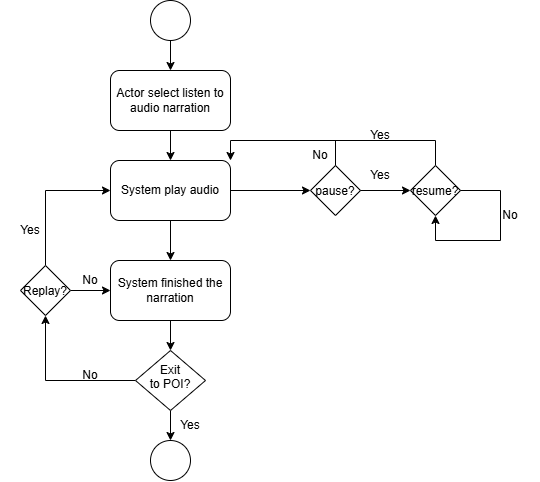

The diagram above was exported from draw.io. Its source (the exported page's mxGraphModel, read from the mxfile embedded in the PNG):
<mxGraphModel dx="774" dy="1560" grid="1" gridSize="10" guides="1" tooltips="1" connect="1" arrows="1" fold="1" page="1" pageScale="1" pageWidth="827" pageHeight="1169" math="0" shadow="0">
  <root>
    <mxCell id="0" />
    <mxCell id="1" parent="0" />
    <mxCell id="q_o8mCWaU2O_MagXJfC2-18" edge="1" parent="1" source="q_o8mCWaU2O_MagXJfC2-1" style="edgeStyle=orthogonalEdgeStyle;rounded=0;orthogonalLoop=1;jettySize=auto;html=1;exitX=0.5;exitY=1;exitDx=0;exitDy=0;entryX=0.5;entryY=0;entryDx=0;entryDy=0;" target="q_o8mCWaU2O_MagXJfC2-2">
      <mxGeometry relative="1" as="geometry" />
    </mxCell>
    <mxCell id="q_o8mCWaU2O_MagXJfC2-1" parent="1" style="ellipse;whiteSpace=wrap;html=1;shapeInside=1;aspect=fixed;" value="" vertex="1">
      <mxGeometry height="40" width="40" x="320" y="-1120" as="geometry" />
    </mxCell>
    <mxCell id="q_o8mCWaU2O_MagXJfC2-19" edge="1" parent="1" source="q_o8mCWaU2O_MagXJfC2-2" style="edgeStyle=orthogonalEdgeStyle;rounded=0;orthogonalLoop=1;jettySize=auto;html=1;exitX=0.5;exitY=1;exitDx=0;exitDy=0;entryX=0.5;entryY=0;entryDx=0;entryDy=0;" target="q_o8mCWaU2O_MagXJfC2-3">
      <mxGeometry relative="1" as="geometry" />
    </mxCell>
    <mxCell id="q_o8mCWaU2O_MagXJfC2-2" parent="1" style="rounded=1;whiteSpace=wrap;html=1;" value="Actor select listen to audio narration" vertex="1">
      <mxGeometry height="60" width="120" x="280" y="-1050" as="geometry" />
    </mxCell>
    <mxCell id="q_o8mCWaU2O_MagXJfC2-5" edge="1" parent="1" source="q_o8mCWaU2O_MagXJfC2-3" style="edgeStyle=orthogonalEdgeStyle;rounded=0;orthogonalLoop=1;jettySize=auto;html=1;exitX=1;exitY=0.5;exitDx=0;exitDy=0;entryX=0;entryY=0.5;entryDx=0;entryDy=0;" target="q_o8mCWaU2O_MagXJfC2-4">
      <mxGeometry relative="1" as="geometry" />
    </mxCell>
    <mxCell id="q_o8mCWaU2O_MagXJfC2-3" parent="1" style="rounded=1;whiteSpace=wrap;html=1;" value="System play audio" vertex="1">
      <mxGeometry height="60" width="120" x="280" y="-960" as="geometry" />
    </mxCell>
    <mxCell id="q_o8mCWaU2O_MagXJfC2-4" parent="1" style="rhombus;whiteSpace=wrap;html=1;shapeInside=1;" value="pause?" vertex="1">
      <mxGeometry height="50" width="50" x="480" y="-955" as="geometry" />
    </mxCell>
    <mxCell id="q_o8mCWaU2O_MagXJfC2-12" edge="1" parent="1" source="q_o8mCWaU2O_MagXJfC2-7" style="edgeStyle=orthogonalEdgeStyle;rounded=0;orthogonalLoop=1;jettySize=auto;html=1;exitX=0.5;exitY=0;exitDx=0;exitDy=0;endArrow=none;endFill=0;">
      <mxGeometry relative="1" as="geometry">
        <Array as="points">
          <mxPoint x="605" y="-980" />
        </Array>
        <mxPoint x="500" y="-980" as="targetPoint" />
      </mxGeometry>
    </mxCell>
    <mxCell id="q_o8mCWaU2O_MagXJfC2-7" parent="1" style="rhombus;whiteSpace=wrap;html=1;shapeInside=1;" value="resume?" vertex="1">
      <mxGeometry height="50" width="50" x="580" y="-955" as="geometry" />
    </mxCell>
    <mxCell id="q_o8mCWaU2O_MagXJfC2-8" edge="1" parent="1" source="q_o8mCWaU2O_MagXJfC2-4" style="endArrow=classic;html=1;rounded=0;exitX=1;exitY=0.5;exitDx=0;exitDy=0;entryX=0;entryY=0.5;entryDx=0;entryDy=0;" target="q_o8mCWaU2O_MagXJfC2-7" value="">
      <mxGeometry height="50" relative="1" width="50" as="geometry">
        <mxPoint x="370" y="-930" as="sourcePoint" />
        <mxPoint x="420" y="-980" as="targetPoint" />
      </mxGeometry>
    </mxCell>
    <mxCell id="q_o8mCWaU2O_MagXJfC2-10" edge="1" parent="1" source="q_o8mCWaU2O_MagXJfC2-4" style="endArrow=classic;html=1;rounded=0;exitX=0.5;exitY=0;exitDx=0;exitDy=0;entryX=1;entryY=0;entryDx=0;entryDy=0;" target="q_o8mCWaU2O_MagXJfC2-3" value="">
      <mxGeometry height="50" relative="1" width="50" as="geometry">
        <Array as="points">
          <mxPoint x="505" y="-980" />
          <mxPoint x="400" y="-980" />
        </Array>
        <mxPoint x="370" y="-830" as="sourcePoint" />
        <mxPoint x="505" y="-980" as="targetPoint" />
      </mxGeometry>
    </mxCell>
    <mxCell id="q_o8mCWaU2O_MagXJfC2-13" parent="1" style="text;html=1;whiteSpace=wrap;strokeColor=none;fillColor=none;align=center;verticalAlign=middle;rounded=0;" value="Yes" vertex="1">
      <mxGeometry height="30" width="60" x="520" y="-960" as="geometry" />
    </mxCell>
    <mxCell id="q_o8mCWaU2O_MagXJfC2-14" parent="1" style="text;html=1;whiteSpace=wrap;strokeColor=none;fillColor=none;align=center;verticalAlign=middle;rounded=0;" value="Yes" vertex="1">
      <mxGeometry height="30" width="60" x="520" y="-1000" as="geometry" />
    </mxCell>
    <mxCell id="q_o8mCWaU2O_MagXJfC2-15" parent="1" style="text;html=1;whiteSpace=wrap;strokeColor=none;fillColor=none;align=center;verticalAlign=middle;rounded=0;" value="No" vertex="1">
      <mxGeometry height="30" width="60" x="460" y="-980" as="geometry" />
    </mxCell>
    <mxCell id="q_o8mCWaU2O_MagXJfC2-16" edge="1" parent="1" source="q_o8mCWaU2O_MagXJfC2-7" style="endArrow=classic;html=1;rounded=0;exitX=1;exitY=0.5;exitDx=0;exitDy=0;entryX=0.5;entryY=1;entryDx=0;entryDy=0;edgeStyle=orthogonalEdgeStyle;innerLoopWaypoints=1;" target="q_o8mCWaU2O_MagXJfC2-7" value="">
      <mxGeometry height="50" relative="1" width="50" as="geometry">
        <Array as="points">
          <mxPoint x="670" y="-930" />
          <mxPoint x="670" y="-880" />
          <mxPoint x="605" y="-880" />
        </Array>
        <mxPoint x="370" y="-830" as="sourcePoint" />
        <mxPoint x="670" y="-910" as="targetPoint" />
      </mxGeometry>
    </mxCell>
    <mxCell id="q_o8mCWaU2O_MagXJfC2-17" parent="1" style="text;html=1;whiteSpace=wrap;strokeColor=none;fillColor=none;align=center;verticalAlign=middle;rounded=0;" value="No" vertex="1">
      <mxGeometry height="30" width="60" x="650" y="-920" as="geometry" />
    </mxCell>
    <mxCell id="q_o8mCWaU2O_MagXJfC2-24" edge="1" parent="1" source="q_o8mCWaU2O_MagXJfC2-20" style="edgeStyle=orthogonalEdgeStyle;rounded=0;orthogonalLoop=1;jettySize=auto;html=1;exitX=0.5;exitY=1;exitDx=0;exitDy=0;entryX=0.5;entryY=0;entryDx=0;entryDy=0;" target="q_o8mCWaU2O_MagXJfC2-23">
      <mxGeometry relative="1" as="geometry" />
    </mxCell>
    <mxCell id="q_o8mCWaU2O_MagXJfC2-20" parent="1" style="rounded=1;whiteSpace=wrap;html=1;" value="System finished the narration" vertex="1">
      <mxGeometry height="60" width="120" x="280" y="-860" as="geometry" />
    </mxCell>
    <mxCell id="q_o8mCWaU2O_MagXJfC2-21" edge="1" parent="1" source="q_o8mCWaU2O_MagXJfC2-20" style="endArrow=none;html=1;rounded=0;entryX=0.5;entryY=1;entryDx=0;entryDy=0;exitX=0.5;exitY=0;exitDx=0;exitDy=0;endFill=0;startArrow=classic;startFill=1;" target="q_o8mCWaU2O_MagXJfC2-3" value="">
      <mxGeometry height="50" relative="1" width="50" as="geometry">
        <mxPoint x="370" y="-840" as="sourcePoint" />
        <mxPoint x="420" y="-890" as="targetPoint" />
      </mxGeometry>
    </mxCell>
    <mxCell id="q_o8mCWaU2O_MagXJfC2-26" edge="1" parent="1" source="q_o8mCWaU2O_MagXJfC2-23" style="edgeStyle=orthogonalEdgeStyle;rounded=0;orthogonalLoop=1;jettySize=auto;html=1;exitX=0.5;exitY=1;exitDx=0;exitDy=0;entryX=0.5;entryY=0;entryDx=0;entryDy=0;" target="q_o8mCWaU2O_MagXJfC2-25">
      <mxGeometry relative="1" as="geometry" />
    </mxCell>
    <mxCell id="q_o8mCWaU2O_MagXJfC2-27" edge="1" parent="1" source="q_o8mCWaU2O_MagXJfC2-23" style="edgeStyle=orthogonalEdgeStyle;rounded=0;orthogonalLoop=1;jettySize=auto;html=1;exitX=0;exitY=0.5;exitDx=0;exitDy=0;" target="q_o8mCWaU2O_MagXJfC2-28">
      <mxGeometry relative="1" as="geometry">
        <mxPoint x="200" y="-740" as="targetPoint" />
      </mxGeometry>
    </mxCell>
    <mxCell id="q_o8mCWaU2O_MagXJfC2-23" parent="1" style="rhombus;whiteSpace=wrap;html=1;shapeInside=1;" value="Exit to POI?" vertex="1">
      <mxGeometry height="60" width="70" x="305" y="-770" as="geometry" />
    </mxCell>
    <mxCell id="q_o8mCWaU2O_MagXJfC2-25" parent="1" style="ellipse;whiteSpace=wrap;html=1;shapeInside=1;aspect=fixed;" value="" vertex="1">
      <mxGeometry height="40" width="40" x="320" y="-680" as="geometry" />
    </mxCell>
    <mxCell id="q_o8mCWaU2O_MagXJfC2-29" edge="1" parent="1" source="q_o8mCWaU2O_MagXJfC2-28" style="edgeStyle=orthogonalEdgeStyle;rounded=0;orthogonalLoop=1;jettySize=auto;html=1;exitX=1;exitY=0.5;exitDx=0;exitDy=0;entryX=0;entryY=0.5;entryDx=0;entryDy=0;" target="q_o8mCWaU2O_MagXJfC2-20">
      <mxGeometry relative="1" as="geometry" />
    </mxCell>
    <mxCell id="q_o8mCWaU2O_MagXJfC2-30" edge="1" parent="1" source="q_o8mCWaU2O_MagXJfC2-28" style="edgeStyle=orthogonalEdgeStyle;rounded=0;orthogonalLoop=1;jettySize=auto;html=1;exitX=0.5;exitY=0;exitDx=0;exitDy=0;entryX=0;entryY=0.5;entryDx=0;entryDy=0;" target="q_o8mCWaU2O_MagXJfC2-3">
      <mxGeometry relative="1" as="geometry">
        <mxPoint x="215" y="-930" as="targetPoint" />
      </mxGeometry>
    </mxCell>
    <mxCell id="q_o8mCWaU2O_MagXJfC2-28" parent="1" style="rhombus;whiteSpace=wrap;html=1;shapeInside=1;" value="Replay?" vertex="1">
      <mxGeometry height="50" width="50" x="190" y="-855" as="geometry" />
    </mxCell>
    <mxCell id="q_o8mCWaU2O_MagXJfC2-31" parent="1" style="text;html=1;whiteSpace=wrap;strokeColor=none;fillColor=none;align=center;verticalAlign=middle;rounded=0;" value="Yes" vertex="1">
      <mxGeometry height="30" width="60" x="170" y="-905" as="geometry" />
    </mxCell>
    <mxCell id="q_o8mCWaU2O_MagXJfC2-32" parent="1" style="text;html=1;whiteSpace=wrap;strokeColor=none;fillColor=none;align=center;verticalAlign=middle;rounded=0;" value="No" vertex="1">
      <mxGeometry height="30" width="60" x="230" y="-855" as="geometry" />
    </mxCell>
    <mxCell id="q_o8mCWaU2O_MagXJfC2-33" parent="1" style="text;html=1;whiteSpace=wrap;strokeColor=none;fillColor=none;align=center;verticalAlign=middle;rounded=0;" value="No" vertex="1">
      <mxGeometry height="30" width="60" x="230" y="-760" as="geometry" />
    </mxCell>
    <mxCell id="q_o8mCWaU2O_MagXJfC2-34" parent="1" style="text;html=1;whiteSpace=wrap;strokeColor=none;fillColor=none;align=center;verticalAlign=middle;rounded=0;" value="Yes" vertex="1">
      <mxGeometry height="30" width="60" x="330" y="-710" as="geometry" />
    </mxCell>
  </root>
</mxGraphModel>